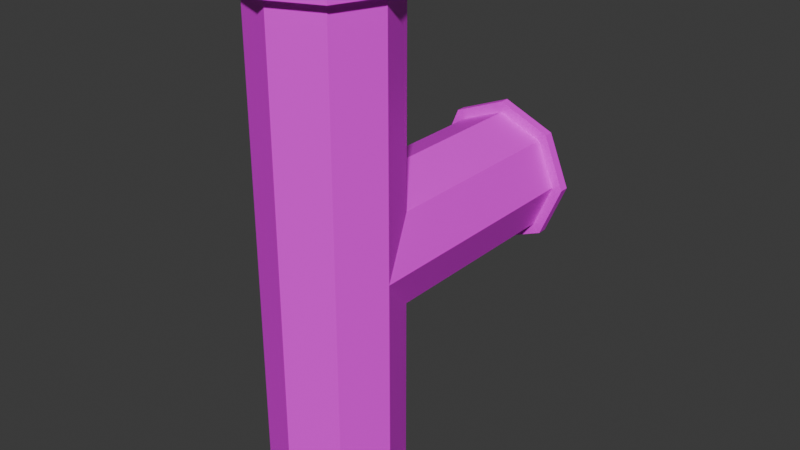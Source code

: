 # Source: TSection.blend  (saved by Blender 4.3.34; exported with 4.5.12 LTS)
import bpy
from mathutils import Matrix  # noqa: F401  (used for matrix-valued properties, if any)

bpy.ops.wm.read_factory_settings(use_empty=True)
scene = bpy.context.scene
scene.name = 'Scene'

# ---- collections
col_collection = bpy.data.collections.new('Collection'); scene.collection.children.link(col_collection)

# ---- images (referenced by path relative to the original .blend; pixels are not part of the script)
import os
ASSET_DIR = os.environ.get("B2B_ASSET_DIR", "")  # directory of the original .blend (textures are referenced by path, not embedded)
HERE = os.path.dirname(os.path.abspath(__file__))  # packed textures are extracted next to this script under _unpacked/

def load_image(name, relpath, width, height, colorspace="sRGB"):
    """Load a texture the original file referenced (path relative to the .blend, or extracted next to this script)."""
    p = next((c for c in (os.path.join(HERE, relpath), os.path.join(ASSET_DIR, relpath)) if relpath and os.path.exists(c)), "")
    if p:
        img = bpy.data.images.load(p, check_existing=True)
        img.name = name
    else:  # same state as the original file: an image datablock whose file is absent (Cycles renders it pink)
        img = bpy.data.images.new(name, width, height)
        img.source = "FILE"
        img.filepath = "//" + (relpath or name)
    img.colorspace_settings.name = colorspace
    return img
img_metaltexture2_png = load_image('metaltexture2.png', 'metaltexture2.png', 1024, 1024, 'sRGB')
img_metalbrrrr_png = load_image('metalbrrrr.png', 'metalbrrrr.png', 1024, 1024, 'sRGB')

# ---- materials (node trees are filled in below, after node groups)
mat_lightmetal = bpy.data.materials.new('LightMetal')
mat_darkmetal = bpy.data.materials.new('DarkMetal')

# ---- material node trees
mat_lightmetal.use_nodes = True; mat_lightmetal.node_tree.nodes.clear()
_N = mat_lightmetal.node_tree.nodes; _L = mat_lightmetal.node_tree.links
n0 = _N.new('ShaderNodeBsdfPrincipled'); n0.name = 'Principled BSDF'; n0.location = (10, 300)
n1 = _N.new('ShaderNodeOutputMaterial'); n1.name = 'Material Output'; n1.location = (300, 300)
n2 = _N.new('ShaderNodeTexImage'); n2.name = 'Image Texture'; n2.location = (-280, 280)
n2.image = img_metaltexture2_png
_L.new(n0.outputs[0], n1.inputs[0])
_L.new(n2.outputs[0], n0.inputs[0])
n1.is_active_output = True
mat_darkmetal.use_nodes = True; mat_darkmetal.node_tree.nodes.clear()
_N = mat_darkmetal.node_tree.nodes; _L = mat_darkmetal.node_tree.links
n0 = _N.new('ShaderNodeBsdfPrincipled'); n0.name = 'Principled BSDF'; n0.location = (10, 300)
n1 = _N.new('ShaderNodeOutputMaterial'); n1.name = 'Material Output'; n1.location = (300, 300)
n2 = _N.new('ShaderNodeTexImage'); n2.name = 'Image Texture'; n2.location = (-280, 280)
n2.image = img_metalbrrrr_png
_L.new(n0.outputs[0], n1.inputs[0])
_L.new(n2.outputs[0], n0.inputs[0])
n1.is_active_output = True

# ---- world
world_world = bpy.data.worlds.new('World'); scene.world = world_world
world_world.use_nodes = True; world_world.node_tree.nodes.clear()
_N = world_world.node_tree.nodes; _L = world_world.node_tree.links
n0 = _N.new('ShaderNodeOutputWorld'); n0.name = 'World Output'; n0.location = (300, 300)
n1 = _N.new('ShaderNodeBackground'); n1.name = 'Background'; n1.location = (10, 300)
n1.inputs[0].default_value = (0.05088, 0.05088, 0.05088, 1.0)
_L.new(n1.outputs[0], n0.inputs[0])
n0.is_active_output = True
world_world.color = (0.05088, 0.05088, 0.05088)
world_world.sun_shadow_jitter_overblur = 0.0

# ---- meshes
me_cylinder_005 = bpy.data.meshes.new('Cylinder.005')
me_cylinder_005.from_pydata([(0.0, 1.0, -4.0), (0.7071, 0.7071, -4.0), (1.0, -1.311e-07, -4.0), (0.7071, -0.7071, -4.0), (0.0, -1.0, -4.0), (-0.7071, -0.7071, -4.0), (-1.0, -1.311e-07, -4.0), (-0.7071, 0.7071, -4.0), (0.0, 1.0, -3.873), (0.7071, 0.7071, -3.873), (1.0, -1.547e-07, -3.873), (0.7071, -0.7071, -3.873), (0.0, -1.0, -3.873), (-0.7071, -0.7071, -3.873), (-1.0, -1.547e-07, -3.873), (-0.7071, 0.7071, -3.873), (2.59e-09, 1.174, -4.011), (0.83, 0.83, -4.011), (0.83, 0.83, -3.862), (1.174, -1.28e-07, -4.011), (1.174, -1.557e-07, -3.862), (0.83, -0.83, -4.011), (0.83, -0.83, -3.862), (2.59e-09, -1.174, -4.011), (2.59e-09, -1.174, -3.862), (-0.83, -0.83, -4.011), (-0.83, -0.83, -3.862), (-1.174, -1.28e-07, -4.011), (-1.174, -1.557e-07, -3.862), (-0.83, 0.83, -4.011), (-0.7071, 0.7071, -0.003771), (-0.83, 0.83, -3.862), (2.59e-09, 1.174, -3.862), (-1.0, 1.441e-08, -0.003771), (-0.7071, -0.7071, -0.003771), (0.0, -1.0, -0.003772), (0.7071, -0.7071, -0.003771), (1.0, 1.441e-08, -0.003771), (0.7071, 0.7071, -0.003771), (0.0, 1.0, -0.00377), (0.0, 4.0, 1.0), (0.0, -4.0, 1.0), (0.7071, 4.0, 0.7071), (0.7071, -4.0, 0.7071), (1.0, 4.0, 9.974e-07), (1.0, -4.0, -9.974e-07), (0.7071, 4.0, -0.7071), (0.7071, -4.0, -0.7071), (0.0, 4.0, -1.0), (0.0, -4.0, -1.0), (-0.7071, 4.0, -0.7071), (-0.7071, -4.0, -0.7071), (-1.0, 4.0, 9.974e-07), (-1.0, -4.0, -9.974e-07), (-0.7071, 4.0, 0.7071), (-0.7071, -4.0, 0.7071), (0.0, 3.873, 1.0), (0.0, -3.873, 1.0), (0.7071, -3.873, 0.7071), (0.7071, 3.873, 0.7071), (1.0, -3.873, -9.381e-07), (1.0, 3.873, 9.381e-07), (0.7071, -3.873, -0.7071), (0.7071, 3.873, -0.7071), (0.0, -3.873, -1.0), (0.0, 3.873, -1.0), (-0.7071, -3.873, -0.7071), (-0.7071, 3.873, -0.7071), (-1.0, -3.873, -9.381e-07), (-1.0, 3.873, 9.381e-07), (-0.7071, -3.873, 0.7071), (-0.7071, 3.873, 0.7071), (2.59e-09, 4.011, 1.174), (0.83, 4.011, 0.83), (0.83, -4.011, 0.83), (-3.238e-09, -4.011, 1.174), (-3.238e-09, -3.862, 1.174), (0.83, 3.862, 0.83), (1.174, 4.011, 1.004e-06), (1.174, -4.011, -1.004e-06), (1.174, 3.862, 9.34e-07), (0.83, 4.011, -0.83), (0.83, -4.011, -0.83), (0.83, 3.862, -0.83), (2.59e-09, 4.011, -1.174), (-3.238e-09, -4.011, -1.174), (2.59e-09, 3.862, -1.174), (-0.83, 4.011, -0.83), (-0.83, -4.011, -0.83), (-0.83, 3.862, -0.83), (-1.174, 4.011, 1.004e-06), (-1.174, -4.011, -1.004e-06), (-1.174, 3.862, 9.34e-07), (-0.83, 4.011, 0.83), (-0.83, -4.011, 0.83), (-0.83, 3.862, 0.83), (2.59e-09, 3.862, 1.174), (0.83, -3.862, 0.83), (1.174, -3.862, -9.34e-07), (0.83, -3.862, -0.83), (-3.238e-09, -3.862, -1.174), (-0.83, -3.862, -0.83), (-1.174, -3.862, -9.34e-07), (-0.83, -3.862, 0.83)], [], [(10, 11, 22, 20), (0, 7, 29, 16), (11, 12, 24, 22), (3, 2, 19, 21), (0, 1, 2, 3, 4, 5, 6, 7), (12, 13, 26, 24), (7, 6, 27, 29), (2, 1, 17, 19), (13, 14, 28, 26), (15, 14, 33, 30), (14, 13, 34, 33), (12, 11, 36, 35), (11, 10, 37, 36), (10, 9, 38, 37), (9, 8, 39, 38), (8, 15, 30, 39), (13, 12, 35, 34), (29, 31, 32, 16), (27, 28, 31, 29), (25, 26, 28, 27), (23, 24, 26, 25), (21, 22, 24, 23), (19, 20, 22, 21), (17, 18, 20, 19), (16, 32, 18, 17), (4, 3, 21, 23), (9, 10, 20, 18), (5, 4, 23, 25), (15, 8, 32, 31), (1, 0, 16, 17), (8, 9, 18, 32), (14, 15, 31, 28), (6, 5, 25, 27), (61, 63, 83, 80), (55, 41, 75, 94), (64, 62, 99, 100), (40, 54, 93, 72), (45, 47, 82, 79), (63, 65, 86, 83), (43, 41, 55, 53, 51, 49, 47, 45), (46, 44, 78, 81), (66, 64, 100, 101), (40, 42, 44, 46, 48, 50, 52, 54), (53, 55, 94, 91), (71, 70, 57, 56), (65, 67, 89, 86), (69, 68, 70, 71), (54, 52, 90, 93), (67, 66, 68, 69), (43, 45, 79, 74), (65, 64, 66, 67), (68, 66, 101, 102), (63, 62, 64, 65), (44, 42, 73, 78), (61, 60, 62, 63), (67, 69, 92, 89), (59, 58, 60, 61), (51, 53, 91, 88), (56, 57, 58, 59), (76, 75, 74, 97), (97, 74, 79, 98), (98, 79, 82, 99), (99, 82, 85, 100), (100, 85, 88, 101), (101, 88, 91, 102), (102, 91, 94, 103), (103, 94, 75, 76), (93, 95, 96, 72), (90, 92, 95, 93), (87, 89, 92, 90), (84, 86, 89, 87), (81, 83, 86, 84), (78, 80, 83, 81), (73, 77, 80, 78), (72, 96, 77, 73), (48, 46, 81, 84), (62, 60, 98, 99), (47, 49, 85, 82), (59, 61, 80, 77), (60, 58, 97, 98), (50, 48, 84, 87), (71, 56, 96, 95), (42, 40, 72, 73), (56, 59, 77, 96), (49, 51, 88, 85), (57, 70, 103, 76), (41, 43, 74, 75), (58, 57, 76, 97), (69, 71, 95, 92), (52, 50, 87, 90), (70, 68, 102, 103)])
me_cylinder_005.polygons.foreach_set('material_index', [1, 0, 1, 0, 0, 1, 0, 0, 1, 0, 0, 0, 0, 0, 0, 0, 0, 1, 1, 1, 1, 1, 1, 1, 1, 0, 1, 0, 1, 0, 1, 1, 0, 1, 0, 1, 0, 0, 1, 0, 0, 1, 0, 0, 0, 1, 0, 0, 0, 0, 0, 1, 0, 0, 0, 1, 0, 0, 0, 1, 1, 1, 1, 1, 1, 1, 1, 1, 1, 1, 1, 1, 1, 1, 1, 0, 1, 0, 1, 1, 0, 1, 0, 1, 0, 1, 0, 1, 1, 0, 1])
_uv = me_cylinder_005.uv_layers.new(name='UVMap')
_uv.uv.foreach_set('vector', [-0.6424, -1.284, -0.9079, -1.549, -0.8753, -1.628, -0.5636, -1.316, 0.75, 0.49, 0.5803, 0.4197, 0.5803, 0.4197, 0.75, 0.49, -0.9079, -1.549, -1.283, -1.549, -1.316, -1.628, -0.8753, -1.628, 0.9197, 0.08029, 0.99, 0.25, 0.99, 0.25, 0.9197, 0.08029, 0.75, 0.49, 0.9197, 0.4197, 0.99, 0.25, 0.9197, 0.08029, 0.75, 0.01, 0.5803, 0.08029, 0.51, 0.25, 0.5803, 0.4197, -1.283, -1.549, -1.549, -1.284, -1.628, -1.316, -1.316, -1.628, 0.5803, 0.4197, 0.51, 0.25, 0.51, 0.25, 0.5803, 0.4197, 0.99, 0.25, 0.9197, 0.4197, 0.9197, 0.4197, 0.99, 0.25, -1.549, -1.284, -1.549, -0.9082, -1.628, -0.8756, -1.628, -1.316, 1.088, 0.8152, 1.019, 0.8112, 1.019, 0.4342, 1.088, 0.4381, 1.019, 0.8112, 0.9491, 0.8152, 0.9491, 0.4381, 1.019, 0.4342, 1.27, 0.4645, 1.217, 0.4645, 1.217, 0.08388, 1.27, 0.08388, 1.088, 1.192, 1.019, 1.196, 1.019, 0.8191, 1.088, 0.8152, 1.019, 1.196, 0.9491, 1.192, 0.9491, 0.8152, 1.019, 0.8191, 1.345, 0.8451, 1.27, 0.8451, 1.27, 0.4645, 1.345, 0.4645, 1.27, 0.8451, 1.217, 0.8451, 1.217, 0.4645, 1.27, 0.4645, 1.345, 0.4645, 1.27, 0.4645, 1.27, 0.08388, 1.345, 0.08388, 2.238, -0.5638, 2.311, -0.5638, 2.311, -0.1643, 2.238, -0.1643, 2.36, 0.6702, 2.287, 0.6702, 2.287, 0.2505, 2.36, 0.2505, 2.36, 1.062, 2.287, 1.062, 2.287, 0.6702, 2.36, 0.6702, 2.238, -0.1567, 2.166, -0.1567, 2.166, -0.5638, 2.238, -0.5638, 2.238, 0.2505, 2.166, 0.2505, 2.166, -0.1567, 2.238, -0.1567, 1.598, -0.1567, 1.67, -0.1567, 1.636, 0.2505, 1.564, 0.2505, 1.564, -0.5638, 1.636, -0.5638, 1.67, -0.1567, 1.598, -0.1567, 2.238, -0.1643, 2.311, -0.1643, 2.311, 0.2498, 2.238, 0.2498, 0.75, 0.01, 0.9197, 0.08029, 0.9197, 0.08029, 0.75, 0.01, -0.6424, -0.9082, -0.6424, -1.284, -0.5636, -1.316, -0.5636, -0.8756, 0.5803, 0.08029, 0.75, 0.01, 0.75, 0.01, 0.5803, 0.08029, -1.283, -0.6427, -0.9079, -0.6427, -0.8753, -0.5639, -1.316, -0.5639, 0.9197, 0.4197, 0.75, 0.49, 0.75, 0.49, 0.9197, 0.4197, -0.9079, -0.6427, -0.6424, -0.9082, -0.5636, -0.8756, -0.8753, -0.5639, -1.549, -0.9082, -1.283, -0.6427, -1.316, -0.5639, -1.628, -0.8756, 0.51, 0.25, 0.5803, 0.08029, 0.5803, 0.08029, 0.51, 0.25, 0.5791, -0.2197, 0.5791, 0.1557, 0.5003, 0.1884, 0.5003, -0.2523, 0.08029, 0.4197, 0.25, 0.49, 0.25, 0.49, 0.08029, 0.4197, 2.284, -0.6427, 2.549, -0.908, 2.627, -0.8752, 2.316, -0.5638, 0.75, 0.49, 0.5803, 0.4197, 0.5803, 0.4197, 0.75, 0.49, 0.49, 0.25, 0.4197, 0.08029, 0.4197, 0.08029, 0.49, 0.25, 0.5791, 0.1557, 0.8446, 0.4212, 0.8119, 0.5, 0.5003, 0.1884, 0.4197, 0.4197, 0.25, 0.49, 0.08029, 0.4197, 0.01, 0.25, 0.08029, 0.08029, 0.25, 0.01, 0.4197, 0.08029, 0.49, 0.25, 0.9197, 0.08029, 0.99, 0.25, 0.99, 0.25, 0.9197, 0.08029, 1.908, -0.6429, 2.284, -0.6427, 2.316, -0.5638, 1.876, -0.5641, 0.75, 0.49, 0.9197, 0.4197, 0.99, 0.25, 0.9197, 0.08029, 0.75, 0.01, 0.5803, 0.08029, 0.51, 0.25, 0.5803, 0.4197, 0.01, 0.25, 0.08029, 0.4197, 0.08029, 0.4197, 0.01, 0.25, 0.3379, 0.3423, 0.3379, 1.104, 0.2626, 1.104, 0.2626, 0.3423, 0.8446, 0.4212, 1.22, 0.4212, 1.253, 0.5, 0.8119, 0.5, -0.01047, 0.3059, -0.01047, 1.068, -0.07543, 1.068, -0.07543, 0.3059, 0.5803, 0.4197, 0.51, 0.25, 0.51, 0.25, 0.5803, 0.4197, 0.06237, 0.3059, 0.06237, 1.068, -0.01047, 1.068, -0.01047, 0.3059, 0.4197, 0.4197, 0.49, 0.25, 0.49, 0.25, 0.4197, 0.4197, 1.013, -0.3278, 1.013, 0.4342, 0.9596, 0.4342, 0.9596, -0.3278, 1.643, -0.9085, 1.908, -0.6429, 1.876, -0.5641, 1.564, -0.8759, 1.088, -0.3278, 1.088, 0.4342, 1.013, 0.4342, 1.013, -0.3278, 0.99, 0.25, 0.9197, 0.4197, 0.9197, 0.4197, 0.99, 0.25, 0.1273, 0.3059, 0.1273, 1.068, 0.06237, 1.068, 0.06237, 0.3059, 1.22, 0.4212, 1.485, 0.1557, 1.564, 0.1884, 1.253, 0.5, 0.2002, 0.3059, 0.2002, 1.068, 0.1273, 1.068, 0.1273, 0.3059, 0.08029, 0.08029, 0.01, 0.25, 0.01, 0.25, 0.08029, 0.08029, 0.2626, 0.3423, 0.2626, 1.104, 0.2094, 1.104, 0.2094, 0.3423, 2.069, 1.722, 2.142, 1.722, 2.142, 2.129, 2.069, 2.129, -0.1264, 1.564, -0.05348, 1.564, -0.05348, 1.928, -0.1264, 1.928, -0.1264, 1.928, -0.05348, 1.928, -0.05348, 2.361, -0.1264, 2.361, 0.0194, 2.316, -0.05348, 2.316, -0.05348, 2.005, 0.0194, 2.005, 0.0194, 2.005, -0.05348, 2.005, -0.05348, 1.564, 0.0194, 1.564, 1.947, 0.2505, 1.874, 0.2505, 1.86, -0.1567, 1.933, -0.1567, 1.933, -0.1567, 1.86, -0.1567, 1.874, -0.5638, 1.947, -0.5638, 2.069, 1.314, 2.142, 1.314, 2.142, 1.722, 2.069, 1.722, 1.947, -0.5638, 2.02, -0.5638, 2.02, -0.1567, 1.947, -0.1567, 1.805, 1.472, 1.732, 1.472, 1.746, 1.065, 1.819, 1.065, 1.819, 1.879, 1.746, 1.879, 1.732, 1.472, 1.805, 1.472, 0.238, 2.005, 0.1652, 2.005, 0.1652, 1.564, 0.238, 1.564, 0.238, 2.316, 0.1652, 2.316, 0.1652, 2.005, 0.238, 2.005, -0.1992, 1.928, -0.1264, 1.928, -0.1264, 2.361, -0.1992, 2.361, -0.1992, 1.564, -0.1264, 1.564, -0.1264, 1.928, -0.1992, 1.928, 1.947, -0.1567, 2.02, -0.1567, 2.02, 0.2505, 1.947, 0.2505, 0.75, 0.01, 0.9197, 0.08029, 0.9197, 0.08029, 0.75, 0.01, 2.549, -0.908, 2.549, -1.283, 2.627, -1.316, 2.627, -0.8752, 0.4197, 0.08029, 0.25, 0.01, 0.25, 0.01, 0.4197, 0.08029, 0.8446, -0.4852, 0.5791, -0.2197, 0.5003, -0.2523, 0.8119, -0.5639, 2.549, -1.283, 2.284, -1.549, 2.316, -1.628, 2.627, -1.316, 0.5803, 0.08029, 0.75, 0.01, 0.75, 0.01, 0.5803, 0.08029, 1.485, -0.2197, 1.22, -0.4852, 1.253, -0.5639, 1.564, -0.2523, 0.9197, 0.4197, 0.75, 0.49, 0.75, 0.49, 0.9197, 0.4197, 1.22, -0.4852, 0.8446, -0.4852, 0.8119, -0.5639, 1.253, -0.5639, 0.25, 0.01, 0.08029, 0.08029, 0.08029, 0.08029, 0.25, 0.01, 1.908, -1.549, 1.643, -1.284, 1.564, -1.317, 1.876, -1.628, 0.25, 0.49, 0.4197, 0.4197, 0.4197, 0.4197, 0.25, 0.49, 2.284, -1.549, 1.908, -1.549, 1.876, -1.628, 2.316, -1.628, 1.485, 0.1557, 1.485, -0.2197, 1.564, -0.2523, 1.564, 0.1884, 0.51, 0.25, 0.5803, 0.08029, 0.5803, 0.08029, 0.51, 0.25, 1.643, -1.284, 1.643, -0.9085, 1.564, -0.8759, 1.564, -1.317])
me_cylinder_005.materials.append(mat_lightmetal)
me_cylinder_005.materials.append(mat_darkmetal)
me_cylinder_005.update()

# ---- objects
ob_cylinder_003 = bpy.data.objects.new('Cylinder.003', me_cylinder_005)

# ---- transforms, parenting, visibility, modifiers, constraints
ob_cylinder_003.location = (0.0, -4.0, 0.0)
ob_cylinder_003.rotation_euler = (1.571, -0.0, 0.0)
ob_cylinder_003.scale = (0.25, 0.25, 0.25)

# ---- collection membership
col_collection.objects.link(ob_cylinder_003)

# ---- scene / render settings (as saved in the file)
scene.frame_start = 1; scene.frame_end = 250; scene.frame_set(1)
scene.render.engine = 'BLENDER_EEVEE_NEXT'
bpy.context.view_layer.update()

# ---- added for rendering (the .blend has no active camera and no usable light): camera, sun
cam_auto = bpy.data.cameras.new('AutoCamera')
cam_auto.lens = 50.0
cam_auto.sensor_width = 36.0
cam_auto.clip_end = 1000.0
ob_auto_camera = bpy.data.objects.new('AutoCamera', cam_auto)
scene.collection.objects.link(ob_auto_camera)
ob_auto_camera.location = (2.27512, -6.3755, 1.8201)
ob_auto_camera.rotation_euler = (1.09748, -7.21219e-08, 0.694738)
scene.camera = ob_auto_camera
light_auto_sun = bpy.data.lights.new('AutoSun', 'SUN')
light_auto_sun.energy = 3.0
light_auto_sun.angle = 0.0523599
ob_auto_sun = bpy.data.objects.new('AutoSun', light_auto_sun)
scene.collection.objects.link(ob_auto_sun)
ob_auto_sun.rotation_euler = (0.872665, 0.174533, 0.523599)
bpy.context.view_layer.update()
